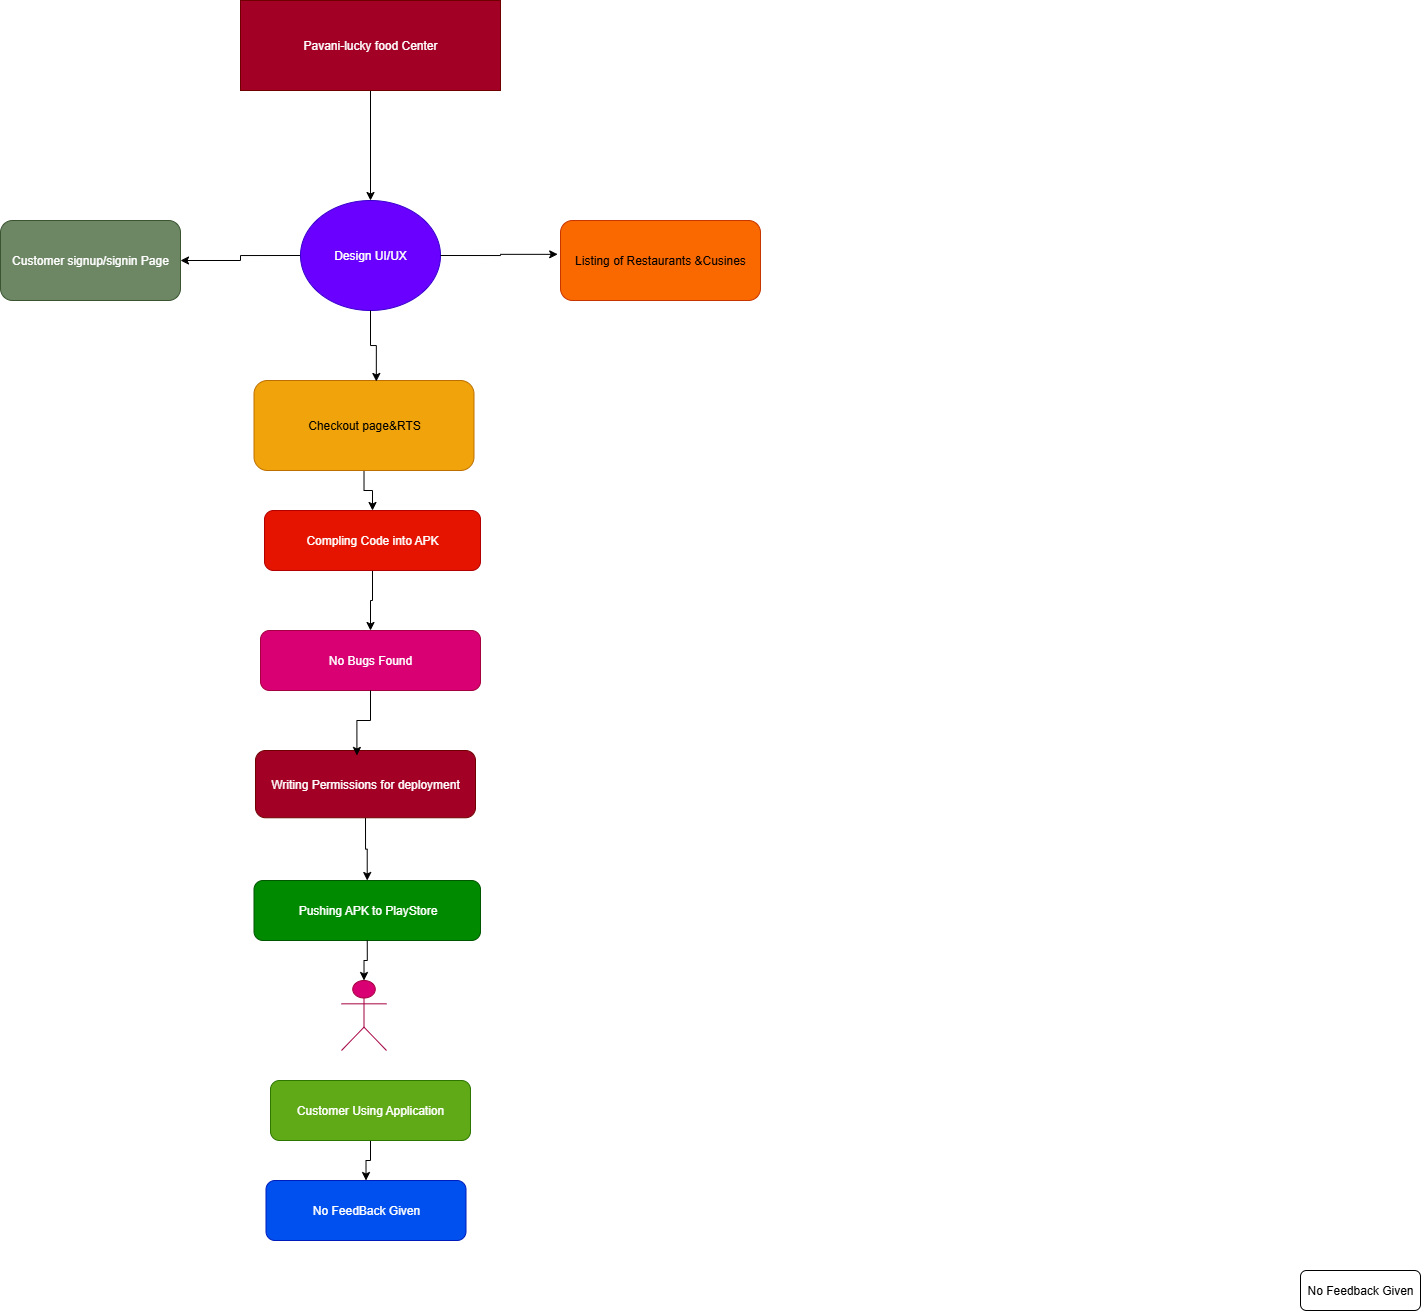

The diagram above was exported from draw.io. Its source (the exported page's mxGraphModel, read from the mxfile embedded in the PNG):
<mxGraphModel dx="834" dy="450" grid="1" gridSize="10" guides="1" tooltips="1" connect="1" arrows="1" fold="1" page="1" pageScale="1" pageWidth="850" pageHeight="1100" math="0" shadow="0">
  <root>
    <mxCell id="0" />
    <mxCell id="1" parent="0" />
    <mxCell id="nUf_-OZMbXgZ1wc4E02M-14" style="edgeStyle=orthogonalEdgeStyle;rounded=0;orthogonalLoop=1;jettySize=auto;html=1;exitX=0;exitY=0.5;exitDx=0;exitDy=0;entryX=1;entryY=0.5;entryDx=0;entryDy=0;" edge="1" parent="1" source="nUf_-OZMbXgZ1wc4E02M-3" target="nUf_-OZMbXgZ1wc4E02M-5">
      <mxGeometry relative="1" as="geometry" />
    </mxCell>
    <mxCell id="nUf_-OZMbXgZ1wc4E02M-3" value="Design UI/UX" style="ellipse;whiteSpace=wrap;html=1;fillColor=#6a00ff;fontColor=#ffffff;strokeColor=#3700CC;" vertex="1" parent="1">
      <mxGeometry x="360" y="220" width="140" height="110" as="geometry" />
    </mxCell>
    <mxCell id="nUf_-OZMbXgZ1wc4E02M-5" value="Customer signup/signin Page" style="rounded=1;whiteSpace=wrap;html=1;fillColor=#6d8764;strokeColor=#3A5431;fontColor=#ffffff;" vertex="1" parent="1">
      <mxGeometry x="60" y="240" width="180" height="80" as="geometry" />
    </mxCell>
    <mxCell id="nUf_-OZMbXgZ1wc4E02M-20" style="edgeStyle=orthogonalEdgeStyle;rounded=0;orthogonalLoop=1;jettySize=auto;html=1;exitX=0.5;exitY=1;exitDx=0;exitDy=0;entryX=0.5;entryY=0;entryDx=0;entryDy=0;" edge="1" parent="1" source="nUf_-OZMbXgZ1wc4E02M-6" target="nUf_-OZMbXgZ1wc4E02M-16">
      <mxGeometry relative="1" as="geometry" />
    </mxCell>
    <mxCell id="nUf_-OZMbXgZ1wc4E02M-6" value="Checkout page&amp;amp;RTS" style="rounded=1;whiteSpace=wrap;html=1;fillColor=#f0a30a;fontColor=#000000;strokeColor=#BD7000;" vertex="1" parent="1">
      <mxGeometry x="313.5" y="400" width="220" height="90" as="geometry" />
    </mxCell>
    <mxCell id="nUf_-OZMbXgZ1wc4E02M-7" value="Listing of Restaurants &amp;amp;Cusines" style="rounded=1;whiteSpace=wrap;html=1;fillColor=#fa6800;strokeColor=#C73500;fontColor=#000000;" vertex="1" parent="1">
      <mxGeometry x="620" y="240" width="200" height="80" as="geometry" />
    </mxCell>
    <mxCell id="nUf_-OZMbXgZ1wc4E02M-10" style="edgeStyle=orthogonalEdgeStyle;rounded=0;orthogonalLoop=1;jettySize=auto;html=1;exitX=0.5;exitY=1;exitDx=0;exitDy=0;entryX=0.556;entryY=0.011;entryDx=0;entryDy=0;entryPerimeter=0;" edge="1" parent="1" source="nUf_-OZMbXgZ1wc4E02M-3" target="nUf_-OZMbXgZ1wc4E02M-6">
      <mxGeometry relative="1" as="geometry" />
    </mxCell>
    <mxCell id="nUf_-OZMbXgZ1wc4E02M-25" style="edgeStyle=orthogonalEdgeStyle;rounded=0;orthogonalLoop=1;jettySize=auto;html=1;exitX=0.5;exitY=1;exitDx=0;exitDy=0;entryX=0.5;entryY=0;entryDx=0;entryDy=0;" edge="1" parent="1" source="nUf_-OZMbXgZ1wc4E02M-15" target="nUf_-OZMbXgZ1wc4E02M-3">
      <mxGeometry relative="1" as="geometry" />
    </mxCell>
    <mxCell id="nUf_-OZMbXgZ1wc4E02M-15" value="Pavani-lucky food Center" style="rounded=0;whiteSpace=wrap;html=1;fillColor=#a20025;strokeColor=#6F0000;fontColor=#ffffff;" vertex="1" parent="1">
      <mxGeometry x="300" y="20" width="260" height="90" as="geometry" />
    </mxCell>
    <mxCell id="nUf_-OZMbXgZ1wc4E02M-29" style="edgeStyle=orthogonalEdgeStyle;rounded=0;orthogonalLoop=1;jettySize=auto;html=1;exitX=0.5;exitY=1;exitDx=0;exitDy=0;" edge="1" parent="1" source="nUf_-OZMbXgZ1wc4E02M-16" target="nUf_-OZMbXgZ1wc4E02M-17">
      <mxGeometry relative="1" as="geometry" />
    </mxCell>
    <mxCell id="nUf_-OZMbXgZ1wc4E02M-16" value="Compling Code into APK" style="rounded=1;whiteSpace=wrap;html=1;fillColor=#e51400;fontColor=#ffffff;strokeColor=#B20000;" vertex="1" parent="1">
      <mxGeometry x="324" y="530" width="216" height="60" as="geometry" />
    </mxCell>
    <mxCell id="nUf_-OZMbXgZ1wc4E02M-17" value="No Bugs Found" style="rounded=1;whiteSpace=wrap;html=1;fillColor=#d80073;fontColor=#ffffff;strokeColor=#A50040;" vertex="1" parent="1">
      <mxGeometry x="320" y="650" width="220" height="60" as="geometry" />
    </mxCell>
    <mxCell id="nUf_-OZMbXgZ1wc4E02M-31" style="edgeStyle=orthogonalEdgeStyle;rounded=0;orthogonalLoop=1;jettySize=auto;html=1;exitX=1;exitY=0.5;exitDx=0;exitDy=0;" edge="1" parent="1" source="nUf_-OZMbXgZ1wc4E02M-18" target="nUf_-OZMbXgZ1wc4E02M-19">
      <mxGeometry relative="1" as="geometry" />
    </mxCell>
    <mxCell id="nUf_-OZMbXgZ1wc4E02M-18" value="Writing Permissions for deployment" style="rounded=1;whiteSpace=wrap;html=1;direction=south;fillColor=#a20025;fontColor=#ffffff;strokeColor=#6F0000;" vertex="1" parent="1">
      <mxGeometry x="315" y="770" width="220" height="67.25" as="geometry" />
    </mxCell>
    <mxCell id="nUf_-OZMbXgZ1wc4E02M-19" value="Pushing APK to PlayStore" style="rounded=1;whiteSpace=wrap;html=1;fillColor=#008a00;fontColor=#ffffff;strokeColor=#005700;" vertex="1" parent="1">
      <mxGeometry x="313.5" y="900" width="226.5" height="60" as="geometry" />
    </mxCell>
    <mxCell id="nUf_-OZMbXgZ1wc4E02M-26" style="edgeStyle=orthogonalEdgeStyle;rounded=0;orthogonalLoop=1;jettySize=auto;html=1;exitX=1;exitY=0.5;exitDx=0;exitDy=0;entryX=-0.014;entryY=0.423;entryDx=0;entryDy=0;entryPerimeter=0;" edge="1" parent="1" source="nUf_-OZMbXgZ1wc4E02M-3" target="nUf_-OZMbXgZ1wc4E02M-7">
      <mxGeometry relative="1" as="geometry" />
    </mxCell>
    <mxCell id="nUf_-OZMbXgZ1wc4E02M-30" style="edgeStyle=orthogonalEdgeStyle;rounded=0;orthogonalLoop=1;jettySize=auto;html=1;exitX=0.5;exitY=1;exitDx=0;exitDy=0;entryX=0.074;entryY=0.539;entryDx=0;entryDy=0;entryPerimeter=0;" edge="1" parent="1" source="nUf_-OZMbXgZ1wc4E02M-17" target="nUf_-OZMbXgZ1wc4E02M-18">
      <mxGeometry relative="1" as="geometry" />
    </mxCell>
    <mxCell id="nUf_-OZMbXgZ1wc4E02M-33" value="Actor" style="shape=umlActor;verticalLabelPosition=bottom;verticalAlign=top;html=1;outlineConnect=0;fillColor=#d80073;fontColor=#ffffff;strokeColor=#A50040;" vertex="1" parent="1">
      <mxGeometry x="401" y="1000" width="45" height="70" as="geometry" />
    </mxCell>
    <mxCell id="nUf_-OZMbXgZ1wc4E02M-34" style="edgeStyle=orthogonalEdgeStyle;rounded=0;orthogonalLoop=1;jettySize=auto;html=1;exitX=0.5;exitY=1;exitDx=0;exitDy=0;entryX=0.5;entryY=0;entryDx=0;entryDy=0;entryPerimeter=0;" edge="1" parent="1" source="nUf_-OZMbXgZ1wc4E02M-19" target="nUf_-OZMbXgZ1wc4E02M-33">
      <mxGeometry relative="1" as="geometry" />
    </mxCell>
    <mxCell id="nUf_-OZMbXgZ1wc4E02M-42" style="edgeStyle=orthogonalEdgeStyle;rounded=0;orthogonalLoop=1;jettySize=auto;html=1;exitX=0.5;exitY=1;exitDx=0;exitDy=0;entryX=0.5;entryY=0;entryDx=0;entryDy=0;" edge="1" parent="1" source="nUf_-OZMbXgZ1wc4E02M-35" target="nUf_-OZMbXgZ1wc4E02M-41">
      <mxGeometry relative="1" as="geometry" />
    </mxCell>
    <mxCell id="nUf_-OZMbXgZ1wc4E02M-35" value="Customer Using Application" style="rounded=1;whiteSpace=wrap;html=1;fillColor=#60a917;fontColor=#ffffff;strokeColor=#2D7600;" vertex="1" parent="1">
      <mxGeometry x="330" y="1100" width="200" height="60" as="geometry" />
    </mxCell>
    <mxCell id="nUf_-OZMbXgZ1wc4E02M-37" value="No Feedback Given" style="rounded=1;whiteSpace=wrap;html=1;" vertex="1" parent="1">
      <mxGeometry x="1360" y="1290" width="120" height="40" as="geometry" />
    </mxCell>
    <mxCell id="nUf_-OZMbXgZ1wc4E02M-41" value="No FeedBack Given" style="rounded=1;whiteSpace=wrap;html=1;fillColor=#0050ef;fontColor=#ffffff;strokeColor=#001DBC;" vertex="1" parent="1">
      <mxGeometry x="325.5" y="1200" width="200" height="60" as="geometry" />
    </mxCell>
  </root>
</mxGraphModel>